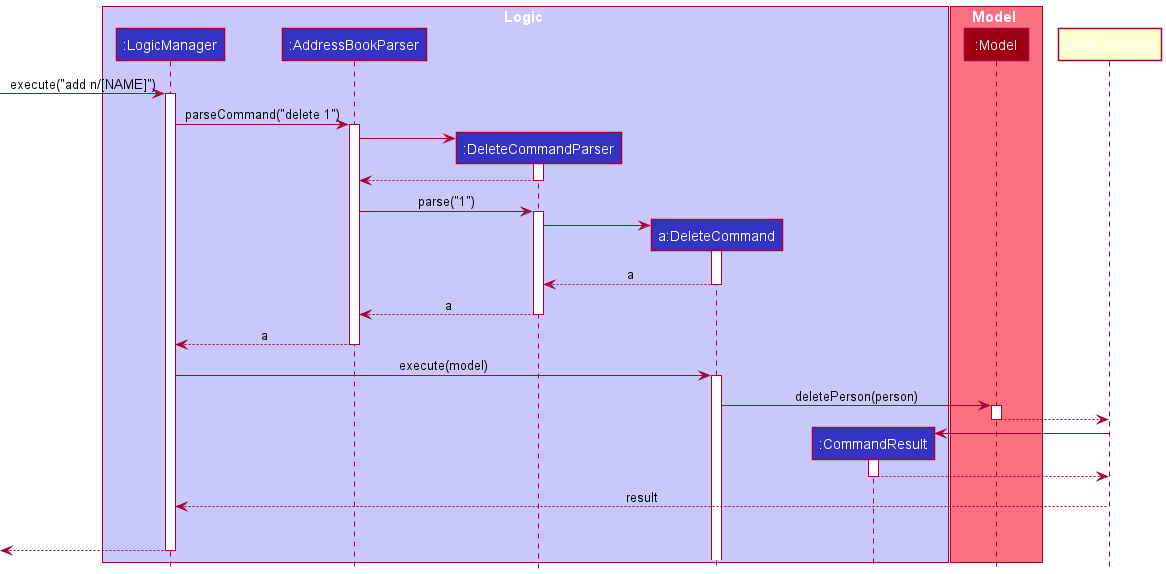

The diagram above was rendered by PlantUML. Its source (embedded in the PNG):
@startuml
!include style.puml

box Logic LOGIC_COLOR_T1
participant ":LogicManager" as LogicManager LOGIC_COLOR
participant ":AddressBookParser" as AddressBookParser LOGIC_COLOR
participant ":DeleteCommandParser" as DeleteCommandParser LOGIC_COLOR
participant "a:DeleteCommand" as DeleteCommand LOGIC_COLOR
participant ":CommandResult" as CommandResult LOGIC_COLOR
end box

box Model MODEL_COLOR_T1
participant ":Model" as Model MODEL_COLOR
end box
[-> LogicManager : execute("add n/[NAME]")
activate LogicManager

LogicManager -> AddressBookParser : parseCommand("delete 1")
activate AddressBookParser

create DeleteCommandParser
AddressBookParser -> DeleteCommandParser
activate DeleteCommandParser

DeleteCommandParser --> AddressBookParser
deactivate DeleteCommandParser


AddressBookParser -> DeleteCommandParser : parse("1")
activate DeleteCommandParser

create DeleteCommand
DeleteCommandParser -> DeleteCommand
activate DeleteCommand

DeleteCommand --> DeleteCommandParser :a
deactivate DeleteCommand

DeleteCommandParser --> AddressBookParser :a
deactivate DeleteCommandParser

AddressBookParser --> LogicManager :a
deactivate AddressBookParser

LogicManager -> DeleteCommand : execute(model)
activate DeleteCommand

DeleteCommand -> Model : deletePerson(person)
activate Model


Model --> AddCommand
deactivate Model

create CommandResult
AddCommand -> CommandResult
activate CommandResult

CommandResult --> AddCommand
deactivate CommandResult


AddCommand --> LogicManager : result
deactivate AddCommand
AddCommand -[hidden]-> LogicManager : result

[<--LogicManager
deactivate LogicManager
@enduml